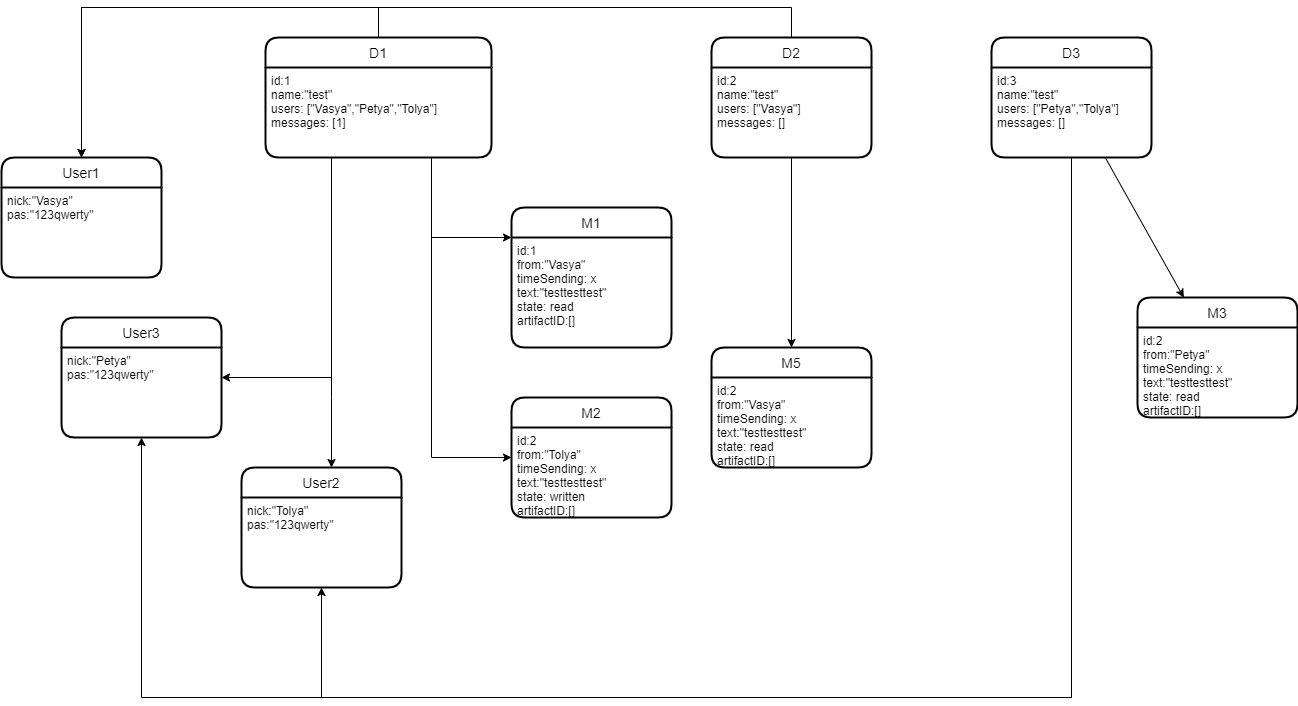

The diagram above was exported from draw.io. Its source (the exported page's mxGraphModel, read from the mxfile embedded in the PNG):
<mxGraphModel dx="2249" dy="865" grid="1" gridSize="10" guides="1" tooltips="1" connect="1" arrows="1" fold="1" page="1" pageScale="1" pageWidth="827" pageHeight="1169" math="0" shadow="0">
  <root>
    <mxCell id="0" />
    <mxCell id="1" parent="0" />
    <mxCell id="6E52LwiU98ouSoxA9Fha-1" value="User1" style="swimlane;childLayout=stackLayout;horizontal=1;startSize=30;horizontalStack=0;rounded=1;fontSize=14;fontStyle=0;strokeWidth=2;resizeParent=0;resizeLast=1;shadow=0;dashed=0;align=center;" parent="1" vertex="1">
      <mxGeometry x="-210" y="180" width="160" height="120" as="geometry" />
    </mxCell>
    <mxCell id="6E52LwiU98ouSoxA9Fha-2" value="nick:&quot;Vasya&quot;&#10;pas:&quot;123qwerty&quot;" style="align=left;strokeColor=none;fillColor=none;spacingLeft=4;fontSize=12;verticalAlign=top;resizable=0;rotatable=0;part=1;" parent="6E52LwiU98ouSoxA9Fha-1" vertex="1">
      <mxGeometry y="30" width="160" height="90" as="geometry" />
    </mxCell>
    <mxCell id="6E52LwiU98ouSoxA9Fha-3" value="User2" style="swimlane;childLayout=stackLayout;horizontal=1;startSize=30;horizontalStack=0;rounded=1;fontSize=14;fontStyle=0;strokeWidth=2;resizeParent=0;resizeLast=1;shadow=0;dashed=0;align=center;" parent="1" vertex="1">
      <mxGeometry x="30" y="490" width="160" height="120" as="geometry" />
    </mxCell>
    <mxCell id="6E52LwiU98ouSoxA9Fha-4" value="nick:&quot;Tolya&quot;&#10;pas:&quot;123qwerty&quot;" style="align=left;strokeColor=none;fillColor=none;spacingLeft=4;fontSize=12;verticalAlign=top;resizable=0;rotatable=0;part=1;" parent="6E52LwiU98ouSoxA9Fha-3" vertex="1">
      <mxGeometry y="30" width="160" height="90" as="geometry" />
    </mxCell>
    <mxCell id="6E52LwiU98ouSoxA9Fha-5" value="User3" style="swimlane;childLayout=stackLayout;horizontal=1;startSize=30;horizontalStack=0;rounded=1;fontSize=14;fontStyle=0;strokeWidth=2;resizeParent=0;resizeLast=1;shadow=0;dashed=0;align=center;" parent="1" vertex="1">
      <mxGeometry x="-150" y="340" width="160" height="120" as="geometry" />
    </mxCell>
    <mxCell id="6E52LwiU98ouSoxA9Fha-6" value="nick:&quot;Petya&quot;&#10;pas:&quot;123qwerty&quot;" style="align=left;strokeColor=none;fillColor=none;spacingLeft=4;fontSize=12;verticalAlign=top;resizable=0;rotatable=0;part=1;" parent="6E52LwiU98ouSoxA9Fha-5" vertex="1">
      <mxGeometry y="30" width="160" height="90" as="geometry" />
    </mxCell>
    <mxCell id="6E52LwiU98ouSoxA9Fha-9" style="rounded=0;orthogonalLoop=1;jettySize=auto;html=1;edgeStyle=elbowEdgeStyle;elbow=vertical;" parent="1" source="6E52LwiU98ouSoxA9Fha-7" target="6E52LwiU98ouSoxA9Fha-1" edge="1">
      <mxGeometry relative="1" as="geometry">
        <Array as="points">
          <mxPoint x="30" y="30" />
        </Array>
      </mxGeometry>
    </mxCell>
    <mxCell id="6E52LwiU98ouSoxA9Fha-10" style="edgeStyle=elbowEdgeStyle;rounded=0;orthogonalLoop=1;jettySize=auto;html=1;" parent="1" source="6E52LwiU98ouSoxA9Fha-7" target="6E52LwiU98ouSoxA9Fha-5" edge="1">
      <mxGeometry relative="1" as="geometry">
        <Array as="points">
          <mxPoint x="120" y="270" />
        </Array>
      </mxGeometry>
    </mxCell>
    <mxCell id="6E52LwiU98ouSoxA9Fha-11" style="edgeStyle=elbowEdgeStyle;rounded=0;orthogonalLoop=1;jettySize=auto;html=1;" parent="1" source="6E52LwiU98ouSoxA9Fha-7" target="6E52LwiU98ouSoxA9Fha-3" edge="1">
      <mxGeometry relative="1" as="geometry">
        <Array as="points">
          <mxPoint x="120" y="420" />
        </Array>
      </mxGeometry>
    </mxCell>
    <mxCell id="BWGBXuYtTRgoRk90Q-BO-5" style="edgeStyle=elbowEdgeStyle;rounded=0;orthogonalLoop=1;jettySize=auto;html=1;" parent="1" source="6E52LwiU98ouSoxA9Fha-7" target="6E52LwiU98ouSoxA9Fha-37" edge="1">
      <mxGeometry relative="1" as="geometry">
        <Array as="points">
          <mxPoint x="220" y="260" />
        </Array>
      </mxGeometry>
    </mxCell>
    <mxCell id="6E52LwiU98ouSoxA9Fha-7" value="D1" style="swimlane;childLayout=stackLayout;horizontal=1;startSize=30;horizontalStack=0;rounded=1;fontSize=14;fontStyle=0;strokeWidth=2;resizeParent=0;resizeLast=1;shadow=0;dashed=0;align=center;" parent="1" vertex="1">
      <mxGeometry x="54" y="60" width="226" height="120" as="geometry" />
    </mxCell>
    <mxCell id="6E52LwiU98ouSoxA9Fha-8" value="id:1&#10;name:&quot;test&quot;&#10;users: [&quot;Vasya&quot;,&quot;Petya&quot;,&quot;Tolya&quot;]&#10;messages: [1]" style="align=left;strokeColor=none;fillColor=none;spacingLeft=4;fontSize=12;verticalAlign=top;resizable=0;rotatable=0;part=1;" parent="6E52LwiU98ouSoxA9Fha-7" vertex="1">
      <mxGeometry y="30" width="226" height="90" as="geometry" />
    </mxCell>
    <mxCell id="6E52LwiU98ouSoxA9Fha-18" style="rounded=0;orthogonalLoop=1;jettySize=auto;html=1;edgeStyle=elbowEdgeStyle;elbow=vertical;" parent="1" source="6E52LwiU98ouSoxA9Fha-21" target="6E52LwiU98ouSoxA9Fha-1" edge="1">
      <mxGeometry relative="1" as="geometry">
        <mxPoint x="524" y="260" as="targetPoint" />
        <Array as="points">
          <mxPoint x="170" y="30" />
        </Array>
      </mxGeometry>
    </mxCell>
    <mxCell id="6E52LwiU98ouSoxA9Fha-45" style="edgeStyle=none;rounded=0;orthogonalLoop=1;jettySize=auto;html=1;" parent="1" source="6E52LwiU98ouSoxA9Fha-21" target="6E52LwiU98ouSoxA9Fha-43" edge="1">
      <mxGeometry relative="1" as="geometry" />
    </mxCell>
    <mxCell id="6E52LwiU98ouSoxA9Fha-21" value="D2" style="swimlane;childLayout=stackLayout;horizontal=1;startSize=30;horizontalStack=0;rounded=1;fontSize=14;fontStyle=0;strokeWidth=2;resizeParent=0;resizeLast=1;shadow=0;dashed=0;align=center;" parent="1" vertex="1">
      <mxGeometry x="500" y="60" width="160" height="120" as="geometry" />
    </mxCell>
    <mxCell id="6E52LwiU98ouSoxA9Fha-22" value="id:2&#10;name:&quot;test&quot;&#10;users: [&quot;Vasya&quot;]&#10;messages: []" style="align=left;strokeColor=none;fillColor=none;spacingLeft=4;fontSize=12;verticalAlign=top;resizable=0;rotatable=0;part=1;" parent="6E52LwiU98ouSoxA9Fha-21" vertex="1">
      <mxGeometry y="30" width="160" height="90" as="geometry" />
    </mxCell>
    <mxCell id="6E52LwiU98ouSoxA9Fha-30" style="edgeStyle=elbowEdgeStyle;rounded=0;orthogonalLoop=1;jettySize=auto;html=1;elbow=vertical;" parent="1" source="6E52LwiU98ouSoxA9Fha-32" target="6E52LwiU98ouSoxA9Fha-5" edge="1">
      <mxGeometry relative="1" as="geometry">
        <mxPoint x="874" y="270" as="targetPoint" />
        <Array as="points">
          <mxPoint x="440" y="720" />
          <mxPoint x="280" y="850" />
          <mxPoint x="-160" y="680" />
          <mxPoint x="610" y="800" />
        </Array>
      </mxGeometry>
    </mxCell>
    <mxCell id="6E52LwiU98ouSoxA9Fha-31" style="edgeStyle=elbowEdgeStyle;rounded=0;orthogonalLoop=1;jettySize=auto;html=1;elbow=vertical;" parent="1" source="6E52LwiU98ouSoxA9Fha-32" target="6E52LwiU98ouSoxA9Fha-3" edge="1">
      <mxGeometry relative="1" as="geometry">
        <mxPoint x="955.6666666666665" y="420" as="targetPoint" />
        <Array as="points">
          <mxPoint x="420" y="720" />
          <mxPoint x="550" y="850" />
        </Array>
      </mxGeometry>
    </mxCell>
    <mxCell id="6E52LwiU98ouSoxA9Fha-42" style="edgeStyle=none;rounded=0;orthogonalLoop=1;jettySize=auto;html=1;" parent="1" source="6E52LwiU98ouSoxA9Fha-32" target="6E52LwiU98ouSoxA9Fha-40" edge="1">
      <mxGeometry relative="1" as="geometry" />
    </mxCell>
    <mxCell id="6E52LwiU98ouSoxA9Fha-32" value="D3" style="swimlane;childLayout=stackLayout;horizontal=1;startSize=30;horizontalStack=0;rounded=1;fontSize=14;fontStyle=0;strokeWidth=2;resizeParent=0;resizeLast=1;shadow=0;dashed=0;align=center;" parent="1" vertex="1">
      <mxGeometry x="780" y="60" width="160" height="120" as="geometry" />
    </mxCell>
    <mxCell id="6E52LwiU98ouSoxA9Fha-33" value="id:3&#10;name:&quot;test&quot;&#10;users: [&quot;Petya&quot;,&quot;Tolya&quot;]&#10;messages: []" style="align=left;strokeColor=none;fillColor=none;spacingLeft=4;fontSize=12;verticalAlign=top;resizable=0;rotatable=0;part=1;" parent="6E52LwiU98ouSoxA9Fha-32" vertex="1">
      <mxGeometry y="30" width="160" height="90" as="geometry" />
    </mxCell>
    <mxCell id="6E52LwiU98ouSoxA9Fha-37" value="M1" style="swimlane;childLayout=stackLayout;horizontal=1;startSize=30;horizontalStack=0;rounded=1;fontSize=14;fontStyle=0;strokeWidth=2;resizeParent=0;resizeLast=1;shadow=0;dashed=0;align=center;" parent="1" vertex="1">
      <mxGeometry x="300" y="230" width="160" height="140" as="geometry" />
    </mxCell>
    <mxCell id="6E52LwiU98ouSoxA9Fha-38" value="id:1&#10;from:&quot;Vasya&quot;&#10;timeSending: x&#10;text:&quot;testtesttest&quot;&#10;state: read&#10;artifactID:[]" style="align=left;strokeColor=none;fillColor=none;spacingLeft=4;fontSize=12;verticalAlign=top;resizable=0;rotatable=0;part=1;" parent="6E52LwiU98ouSoxA9Fha-37" vertex="1">
      <mxGeometry y="30" width="160" height="110" as="geometry" />
    </mxCell>
    <mxCell id="6E52LwiU98ouSoxA9Fha-40" value="M3" style="swimlane;childLayout=stackLayout;horizontal=1;startSize=30;horizontalStack=0;rounded=1;fontSize=14;fontStyle=0;strokeWidth=2;resizeParent=0;resizeLast=1;shadow=0;dashed=0;align=center;" parent="1" vertex="1">
      <mxGeometry x="926" y="320" width="160" height="120" as="geometry" />
    </mxCell>
    <mxCell id="6E52LwiU98ouSoxA9Fha-41" value="id:2&#10;from:&quot;Petya&quot;&#10;timeSending: x&#10;text:&quot;testtesttest&quot;&#10;state: read&#10;artifactID:[]" style="align=left;strokeColor=none;fillColor=none;spacingLeft=4;fontSize=12;verticalAlign=top;resizable=0;rotatable=0;part=1;" parent="6E52LwiU98ouSoxA9Fha-40" vertex="1">
      <mxGeometry y="30" width="160" height="90" as="geometry" />
    </mxCell>
    <mxCell id="6E52LwiU98ouSoxA9Fha-43" value="M5" style="swimlane;childLayout=stackLayout;horizontal=1;startSize=30;horizontalStack=0;rounded=1;fontSize=14;fontStyle=0;strokeWidth=2;resizeParent=0;resizeLast=1;shadow=0;dashed=0;align=center;" parent="1" vertex="1">
      <mxGeometry x="500" y="370" width="160" height="120" as="geometry" />
    </mxCell>
    <mxCell id="6E52LwiU98ouSoxA9Fha-44" value="id:2&#10;from:&quot;Vasya&quot;&#10;timeSending: x&#10;text:&quot;testtesttest&quot;&#10;state: read&#10;artifactID:[]" style="align=left;strokeColor=none;fillColor=none;spacingLeft=4;fontSize=12;verticalAlign=top;resizable=0;rotatable=0;part=1;" parent="6E52LwiU98ouSoxA9Fha-43" vertex="1">
      <mxGeometry y="30" width="160" height="90" as="geometry" />
    </mxCell>
    <mxCell id="BWGBXuYtTRgoRk90Q-BO-2" value="M2" style="swimlane;childLayout=stackLayout;horizontal=1;startSize=30;horizontalStack=0;rounded=1;fontSize=14;fontStyle=0;strokeWidth=2;resizeParent=0;resizeLast=1;shadow=0;dashed=0;align=center;" parent="1" vertex="1">
      <mxGeometry x="300" y="420" width="160" height="120" as="geometry" />
    </mxCell>
    <mxCell id="BWGBXuYtTRgoRk90Q-BO-3" value="id:2&#10;from:&quot;Tolya&quot;&#10;timeSending: x&#10;text:&quot;testtesttest&quot;&#10;state: written&#10;artifactID:[]" style="align=left;strokeColor=none;fillColor=none;spacingLeft=4;fontSize=12;verticalAlign=top;resizable=0;rotatable=0;part=1;" parent="BWGBXuYtTRgoRk90Q-BO-2" vertex="1">
      <mxGeometry y="30" width="160" height="90" as="geometry" />
    </mxCell>
    <mxCell id="BWGBXuYtTRgoRk90Q-BO-4" style="edgeStyle=elbowEdgeStyle;rounded=0;orthogonalLoop=1;jettySize=auto;html=1;" parent="1" source="6E52LwiU98ouSoxA9Fha-8" target="BWGBXuYtTRgoRk90Q-BO-2" edge="1">
      <mxGeometry relative="1" as="geometry">
        <Array as="points">
          <mxPoint x="220" y="390" />
        </Array>
      </mxGeometry>
    </mxCell>
  </root>
</mxGraphModel>